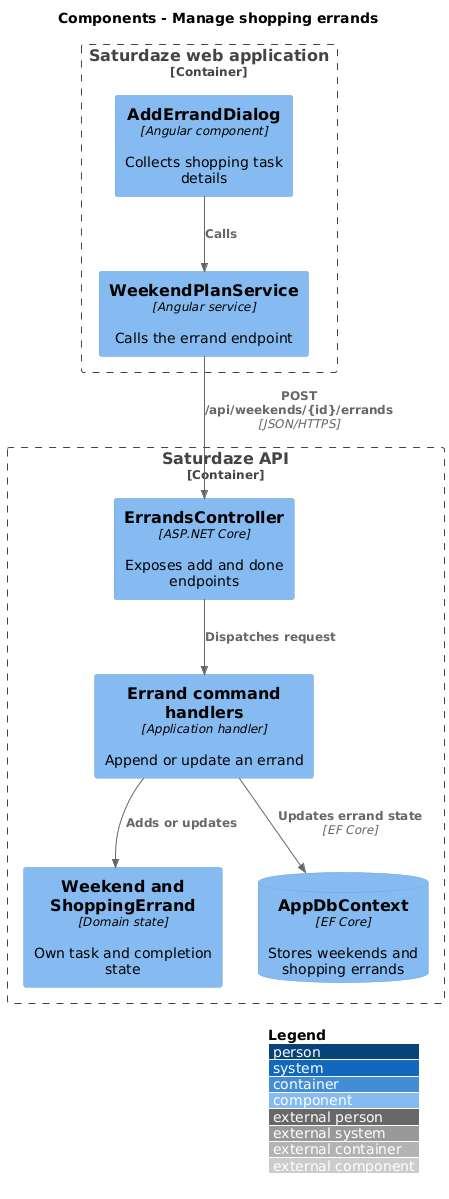

The diagram above was rendered by PlantUML. Its source (embedded in the PNG):
@startuml
!include <C4/C4_Component>
LAYOUT_WITH_LEGEND()
title Components - Manage shopping errands

Container_Boundary(web, "Saturdaze web application") {
  Component(page, "AddErrandDialog", "Angular component", "Collects shopping task details")
  Component(client, "WeekendPlanService", "Angular service", "Calls the errand endpoint")
}
Container_Boundary(api, "Saturdaze API") {
  Component(controller, "ErrandsController", "ASP.NET Core", "Exposes add and done endpoints")
  Component(handler, "Errand command handlers", "Application handler", "Append or update an errand")
  Component(entity, "Weekend and ShoppingErrand", "Domain state", "Own task and completion state")
  ComponentDb(db, "AppDbContext", "EF Core", "Stores weekends and shopping errands")
}
Rel(page, client, "Calls")
Rel(client, controller, "POST /api/weekends/{id}/errands", "JSON/HTTPS")
Rel(controller, handler, "Dispatches request")
Rel(handler, entity, "Adds or updates")
Rel(handler, db, "Updates errand state", "EF Core")
@enduml